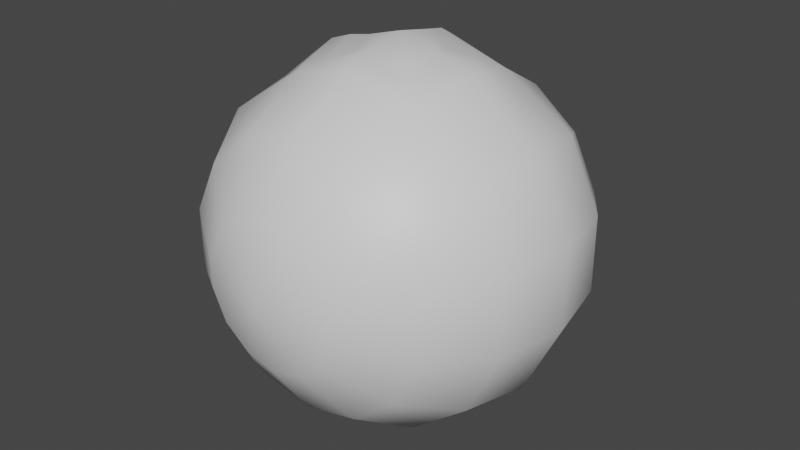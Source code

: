 # Source: eye_mesh.blend  (saved by Blender 2.93.21; exported with 4.5.12 LTS)
import bpy
from mathutils import Matrix  # noqa: F401  (used for matrix-valued properties, if any)

bpy.ops.wm.read_factory_settings(use_empty=True)
scene = bpy.context.scene
scene.name = 'Scene'

# ---- collections
col_collection = bpy.data.collections.new('Collection'); scene.collection.children.link(col_collection)

# ---- materials (node trees are filled in below, after node groups)
mat_material_001 = bpy.data.materials.new('Material.001')
mat_material_001.use_transparent_shadow = False
mat_material_002 = bpy.data.materials.new('Material.002')
mat_material_002.use_transparent_shadow = False
mat_material_003 = bpy.data.materials.new('Material.003')
mat_material_003.use_transparent_shadow = False
mat_material_004 = bpy.data.materials.new('Material.004')
mat_material_004.use_transparent_shadow = False

# ---- material node trees
mat_material_001.use_nodes = True; mat_material_001.node_tree.nodes.clear()
_N = mat_material_001.node_tree.nodes; _L = mat_material_001.node_tree.links
n0 = _N.new('ShaderNodeBsdfPrincipled'); n0.name = 'Principled BSDF'; n0.location = (10, 300)
n0.distribution = 'GGX'
n0.subsurface_method = 'BURLEY'
n0.inputs[3].default_value = 1.45
n0.inputs[27].default_value = (0.0, 0.0, 0.0, 1.0)
n0.inputs[28].default_value = 1.0
n1 = _N.new('ShaderNodeOutputMaterial'); n1.name = 'Material Output'; n1.location = (300, 300)
_L.new(n0.outputs[0], n1.inputs[0])
n1.is_active_output = True
mat_material_002.use_nodes = True; mat_material_002.node_tree.nodes.clear()
_N = mat_material_002.node_tree.nodes; _L = mat_material_002.node_tree.links
n0 = _N.new('ShaderNodeBsdfPrincipled'); n0.name = 'Principled BSDF'; n0.location = (10, 300)
n0.distribution = 'GGX'
n0.subsurface_method = 'BURLEY'
n0.inputs[3].default_value = 1.45
n0.inputs[27].default_value = (0.0, 0.0, 0.0, 1.0)
n0.inputs[28].default_value = 1.0
n1 = _N.new('ShaderNodeOutputMaterial'); n1.name = 'Material Output'; n1.location = (300, 300)
_L.new(n0.outputs[0], n1.inputs[0])
n1.is_active_output = True
mat_material_003.use_nodes = True; mat_material_003.node_tree.nodes.clear()
_N = mat_material_003.node_tree.nodes; _L = mat_material_003.node_tree.links
n0 = _N.new('ShaderNodeBsdfPrincipled'); n0.name = 'Principled BSDF'; n0.location = (10, 300)
n0.distribution = 'GGX'
n0.subsurface_method = 'BURLEY'
n0.inputs[3].default_value = 1.45
n0.inputs[27].default_value = (0.0, 0.0, 0.0, 1.0)
n0.inputs[28].default_value = 1.0
n1 = _N.new('ShaderNodeOutputMaterial'); n1.name = 'Material Output'; n1.location = (300, 300)
_L.new(n0.outputs[0], n1.inputs[0])
n1.is_active_output = True
mat_material_004.use_nodes = True; mat_material_004.node_tree.nodes.clear()
_N = mat_material_004.node_tree.nodes; _L = mat_material_004.node_tree.links
n0 = _N.new('ShaderNodeBsdfPrincipled'); n0.name = 'Principled BSDF'; n0.location = (10, 300)
n0.distribution = 'GGX'
n0.subsurface_method = 'BURLEY'
n0.inputs[3].default_value = 1.45
n0.inputs[27].default_value = (0.0, 0.0, 0.0, 1.0)
n0.inputs[28].default_value = 1.0
n1 = _N.new('ShaderNodeOutputMaterial'); n1.name = 'Material Output'; n1.location = (300, 300)
_L.new(n0.outputs[0], n1.inputs[0])
n1.is_active_output = True

# ---- world
world_world = bpy.data.worlds.new('World'); scene.world = world_world
world_world.use_nodes = True; world_world.node_tree.nodes.clear()
_N = world_world.node_tree.nodes; _L = world_world.node_tree.links
n0 = _N.new('ShaderNodeOutputWorld'); n0.name = 'World Output'; n0.location = (300, 300)
n1 = _N.new('ShaderNodeBackground'); n1.name = 'Background'; n1.location = (10, 300)
n1.inputs[0].default_value = (0.05088, 0.05088, 0.05088, 1.0)
_L.new(n1.outputs[0], n0.inputs[0])
n0.is_active_output = True
world_world.color = (0.05088, 0.05088, 0.05088)
world_world.use_sun_shadow = False
world_world.sun_shadow_jitter_overblur = 0.0

# ---- meshes
me_sphere = bpy.data.meshes.new('Sphere')
me_sphere.from_pydata([(0.0, 0.9239, -0.3827), (0.0, -8.742e-08, -1.0), (0.0, -0.3827, -0.9239), (0.0, -0.7071, -0.7071), (0.0, -0.9239, -0.3827), (0.166, 0.9239, -0.3448), (0.3068, 0.7071, -0.6371), (0.4009, 0.3827, -0.8324), (0.4339, -8.309e-08, -0.901), (0.4009, -0.3827, -0.8324), (0.3068, -0.7071, -0.6371), (0.166, -0.9239, -0.3448), (0.2992, 0.9239, -0.2386), (0.5528, 0.7071, -0.4409), (0.7223, 0.3827, -0.576), (0.7818, -7.096e-08, -0.6235), (0.7223, -0.3827, -0.576), (0.5528, -0.7071, -0.4409), (0.2992, -0.9239, -0.2386), (0.3731, 0.9239, -0.08515), (0.6894, 0.7071, -0.1573), (0.9007, 0.3827, -0.2056), (0.9749, -5.344e-08, -0.2225), (0.9007, -0.3827, -0.2056), (0.6894, -0.7071, -0.1573), (0.3731, -0.9239, -0.08515), (0.3731, 0.9239, 0.08516), (0.6894, 0.7071, 0.1573), (0.9007, 0.3827, 0.2056), (0.9749, -3.398e-08, 0.2225), (0.9007, -0.3827, 0.2056), (0.6894, -0.7071, 0.1573), (0.3731, -0.9239, 0.08516), (0.2992, 0.9239, 0.2386), (0.5528, 0.7071, 0.4409), (0.7223, 0.3827, 0.576), (0.7818, -1.646e-08, 0.6235), (0.7223, -0.3827, 0.576), (0.5528, -0.7071, 0.4409), (0.2992, -0.9239, 0.2386), (0.166, 0.9239, 0.3448), (0.3068, 0.7071, 0.6371), (0.3653, 0.3433, 0.8324), (0.4339, -4.329e-09, 0.901), (0.3665, -0.3433, 0.8324), (0.3068, -0.7071, 0.6371), (0.166, -0.9239, 0.3448), (-1.776e-14, 1.0, 1.311e-07), (-1.111e-07, 0.9239, 0.3827), (-8.128e-08, 0.7071, 0.7071), (-1.707e-07, 0.3827, 0.9239), (-1.707e-07, -0.3827, 0.9239), (-8.128e-08, -0.7071, 0.7071), (-8.128e-08, -0.9239, 0.3827), (-0.166, 0.9239, 0.3448), (-0.3068, 0.7071, 0.6371), (-0.35, 0.3369, 0.8324), (-0.4339, -4.329e-09, 0.901), (-0.3564, -0.3445, 0.8324), (-0.3068, -0.7071, 0.6371), (-0.166, -0.9239, 0.3448), (0.0, -1.0, 1.311e-07), (-0.2992, 0.9239, 0.2386), (-0.5528, 0.7071, 0.4409), (-0.7223, 0.3827, 0.576), (-0.7818, -1.646e-08, 0.6235), (-0.7223, -0.3827, 0.576), (-0.5528, -0.7071, 0.4409), (-0.2992, -0.9239, 0.2386), (-0.3731, 0.9239, 0.08515), (-0.6894, 0.7071, 0.1573), (-0.9007, 0.3827, 0.2056), (-0.9749, -3.398e-08, 0.2225), (-0.9007, -0.3827, 0.2056), (-0.6894, -0.7071, 0.1573), (-0.3731, -0.9239, 0.08516), (-0.3731, 0.9239, -0.08516), (-0.6894, 0.7071, -0.1573), (-0.9007, 0.3827, -0.2056), (-0.9749, -5.344e-08, -0.2225), (-0.9007, -0.3827, -0.2056), (-0.6894, -0.7071, -0.1573), (-0.3731, -0.9239, -0.08516), (-0.2992, 0.9239, -0.2386), (-0.5528, 0.7071, -0.4409), (-0.7223, 0.3827, -0.576), (-0.7818, -7.097e-08, -0.6235), (-0.7223, -0.3827, -0.576), (-0.5528, -0.7071, -0.4409), (-0.2992, -0.9239, -0.2386), (-0.166, 0.9239, -0.3448), (-0.3068, 0.7071, -0.6371), (-0.4009, 0.3827, -0.8324), (-0.4339, -8.309e-08, -0.901), (-0.4009, -0.3827, -0.8324), (-0.3068, -0.7071, -0.6371), (-0.166, -0.9239, -0.3448), (2.167e-07, 0.7071, -0.7071), (3.658e-07, 0.3827, -0.9239), (0.17, 0.1462, 0.9271), (0.21, 0.002638, 0.9669), (0.1726, -0.1488, 0.9271), (-1.869e-07, 0.2172, 0.9813), (-2.051e-07, 6.158e-09, 1.025), (-1.871e-07, -0.2172, 0.9813), (-0.1542, 0.1435, 0.9271), (-0.1942, 0.005275, 0.9669), (-0.1551, -0.1462, 0.9271), (0.2733, 0.2523, 0.8879), (0.3284, 0.003663, 0.9442), (0.2754, -0.2376, 0.8879), (-1.807e-07, -0.3139, 0.963), (-1.807e-07, 0.3139, 0.963), (-0.2546, 0.2452, 0.8879), (-0.312, 2.607e-09, 0.9442), (-0.2476, -0.2449, 0.8879)], [], [(3, 2, 9, 10), (1, 98, 7, 8), (97, 0, 5, 6), (4, 3, 10, 11), (2, 1, 8, 9), (98, 97, 6, 7), (0, 47, 5), (61, 4, 11), (11, 10, 17, 18), (9, 8, 15, 16), (7, 6, 13, 14), (5, 47, 12), (61, 11, 18), (10, 9, 16, 17), (8, 7, 14, 15), (6, 5, 12, 13), (14, 13, 20, 21), (12, 47, 19), (61, 18, 25), (17, 16, 23, 24), (15, 14, 21, 22), (13, 12, 19, 20), (18, 17, 24, 25), (16, 15, 22, 23), (61, 25, 32), (24, 23, 30, 31), (22, 21, 28, 29), (20, 19, 26, 27), (25, 24, 31, 32), (23, 22, 29, 30), (21, 20, 27, 28), (19, 47, 26), (27, 26, 33, 34), (32, 31, 38, 39), (30, 29, 36, 37), (28, 27, 34, 35), (26, 47, 33), (61, 32, 39), (31, 30, 37, 38), (29, 28, 35, 36), (39, 38, 45, 46), (37, 36, 43, 44), (35, 34, 41, 42), (33, 47, 40), (61, 39, 46), (38, 37, 44, 45), (36, 35, 42, 43), (34, 33, 40, 41), (40, 47, 48), (61, 46, 53), (45, 44, 51, 52), (56, 57, 114, 113), (41, 40, 48, 49), (46, 45, 52, 53), (43, 42, 108, 109), (42, 41, 49, 50), (52, 51, 58, 59), (58, 51, 111, 115), (49, 48, 54, 55), (53, 52, 59, 60), (50, 56, 113, 112), (50, 49, 55, 56), (48, 47, 54), (61, 53, 60), (60, 59, 67, 68), (58, 57, 65, 66), (56, 55, 63, 64), (54, 47, 62), (61, 60, 68), (59, 58, 66, 67), (57, 56, 64, 65), (55, 54, 62, 63), (66, 65, 72, 73), (64, 63, 70, 71), (62, 47, 69), (61, 68, 75), (67, 66, 73, 74), (65, 64, 71, 72), (63, 62, 69, 70), (68, 67, 74, 75), (61, 75, 82), (74, 73, 80, 81), (72, 71, 78, 79), (70, 69, 76, 77), (75, 74, 81, 82), (73, 72, 79, 80), (71, 70, 77, 78), (69, 47, 76), (79, 78, 85, 86), (77, 76, 83, 84), (82, 81, 88, 89), (80, 79, 86, 87), (78, 77, 84, 85), (76, 47, 83), (61, 82, 89), (81, 80, 87, 88), (89, 88, 95, 96), (87, 86, 93, 94), (85, 84, 91, 92), (83, 47, 90), (61, 89, 96), (88, 87, 94, 95), (86, 85, 92, 93), (84, 83, 90, 91), (92, 91, 97, 98), (90, 47, 0), (61, 96, 4), (95, 94, 2, 3), (93, 92, 98, 1), (91, 90, 0, 97), (96, 95, 3, 4), (94, 93, 1, 2), (100, 99, 102, 103), (101, 100, 103, 104), (103, 102, 105, 106), (104, 103, 106, 107), (44, 43, 109, 110), (42, 50, 112, 108), (51, 44, 110, 111), (57, 58, 115, 114), (99, 100, 109, 108), (100, 101, 110, 109), (101, 104, 111, 110), (102, 99, 108, 112), (106, 105, 113, 114), (107, 106, 114, 115), (104, 107, 115, 111), (105, 102, 112, 113)])
me_sphere.polygons.foreach_set('use_smooth', [True] * 128)
me_sphere.polygons.foreach_set('material_index', [0, 0, 0, 0, 0, 0, 0, 0, 0, 0, 0, 0, 0, 0, 0, 0, 0, 0, 0, 0, 0, 0, 0, 0, 0, 0, 0, 0, 0, 0, 0, 0, 0, 0, 0, 0, 0, 0, 0, 0, 0, 0, 0, 0, 0, 0, 0, 0, 0, 0, 0, 3, 0, 0, 3, 0, 0, 3, 0, 0, 3, 0, 0, 0, 0, 0, 0, 0, 0, 0, 0, 0, 0, 0, 0, 0, 0, 0, 0, 0, 0, 0, 0, 0, 0, 0, 0, 0, 0, 0, 0, 0, 0, 0, 0, 0, 0, 0, 0, 0, 0, 0, 0, 0, 0, 0, 0, 0, 0, 0, 0, 0, 1, 1, 1, 1, 3, 3, 3, 3, 2, 2, 2, 2, 2, 2, 2, 2])
_uv = me_sphere.uv_layers.new(name='UVMap')
_uv.uv.foreach_set('vector', [0.7143, 0.25, 0.7143, 0.375, 0.6429, 0.375, 0.6429, 0.25, 0.7143, 0.5, 0.7143, 0.625, 0.6429, 0.625, 0.6429, 0.5, 0.7143, 0.75, 0.7143, 0.875, 0.6429, 0.875, 0.6429, 0.75, 0.7143, 0.125, 0.7143, 0.25, 0.6429, 0.25, 0.6429, 0.125, 0.7143, 0.375, 0.7143, 0.5, 0.6429, 0.5, 0.6429, 0.375, 0.7143, 0.625, 0.7143, 0.75, 0.6429, 0.75, 0.6429, 0.625, 0.7143, 0.875, 0.6786, 1.0, 0.6429, 0.875, 0.6786, 0.0, 0.7143, 0.125, 0.6429, 0.125, 0.6429, 0.125, 0.6429, 0.25, 0.5714, 0.25, 0.5714, 0.125, 0.6429, 0.375, 0.6429, 0.5, 0.5714, 0.5, 0.5714, 0.375, 0.6429, 0.625, 0.6429, 0.75, 0.5714, 0.75, 0.5714, 0.625, 0.6429, 0.875, 0.6071, 1.0, 0.5714, 0.875, 0.6071, 0.0, 0.6429, 0.125, 0.5714, 0.125, 0.6429, 0.25, 0.6429, 0.375, 0.5714, 0.375, 0.5714, 0.25, 0.6429, 0.5, 0.6429, 0.625, 0.5714, 0.625, 0.5714, 0.5, 0.6429, 0.75, 0.6429, 0.875, 0.5714, 0.875, 0.5714, 0.75, 0.5714, 0.625, 0.5714, 0.75, 0.5, 0.75, 0.5, 0.625, 0.5714, 0.875, 0.5357, 1.0, 0.5, 0.875, 0.5357, 0.0, 0.5714, 0.125, 0.5, 0.125, 0.5714, 0.25, 0.5714, 0.375, 0.5, 0.375, 0.5, 0.25, 0.5714, 0.5, 0.5714, 0.625, 0.5, 0.625, 0.5, 0.5, 0.5714, 0.75, 0.5714, 0.875, 0.5, 0.875, 0.5, 0.75, 0.5714, 0.125, 0.5714, 0.25, 0.5, 0.25, 0.5, 0.125, 0.5714, 0.375, 0.5714, 0.5, 0.5, 0.5, 0.5, 0.375, 0.4643, 0.0, 0.5, 0.125, 0.4286, 0.125, 0.5, 0.25, 0.5, 0.375, 0.4286, 0.375, 0.4286, 0.25, 0.5, 0.5, 0.5, 0.625, 0.4286, 0.625, 0.4286, 0.5, 0.5, 0.75, 0.5, 0.875, 0.4286, 0.875, 0.4286, 0.75, 0.5, 0.125, 0.5, 0.25, 0.4286, 0.25, 0.4286, 0.125, 0.5, 0.375, 0.5, 0.5, 0.4286, 0.5, 0.4286, 0.375, 0.5, 0.625, 0.5, 0.75, 0.4286, 0.75, 0.4286, 0.625, 0.5, 0.875, 0.4643, 1.0, 0.4286, 0.875, 0.4286, 0.75, 0.4286, 0.875, 0.3571, 0.875, 0.3571, 0.75, 0.4286, 0.125, 0.4286, 0.25, 0.3571, 0.25, 0.3571, 0.125, 0.4286, 0.375, 0.4286, 0.5, 0.3571, 0.5, 0.3571, 0.375, 0.4286, 0.625, 0.4286, 0.75, 0.3571, 0.75, 0.3571, 0.625, 0.4286, 0.875, 0.3929, 1.0, 0.3571, 0.875, 0.3929, 0.0, 0.4286, 0.125, 0.3571, 0.125, 0.4286, 0.25, 0.4286, 0.375, 0.3571, 0.375, 0.3571, 0.25, 0.4286, 0.5, 0.4286, 0.625, 0.3571, 0.625, 0.3571, 0.5, 0.3571, 0.125, 0.3571, 0.25, 0.2857, 0.25, 0.2857, 0.125, 0.3571, 0.375, 0.3571, 0.5, 0.2857, 0.5, 0.2857, 0.375, 0.3571, 0.625, 0.3571, 0.75, 0.2857, 0.75, 0.2857, 0.625, 0.3571, 0.875, 0.3214, 1.0, 0.2857, 0.875, 0.3214, 0.0, 0.3571, 0.125, 0.2857, 0.125, 0.3571, 0.25, 0.3571, 0.375, 0.2857, 0.375, 0.2857, 0.25, 0.3571, 0.5, 0.3571, 0.625, 0.2857, 0.625, 0.2857, 0.5, 0.3571, 0.75, 0.3571, 0.875, 0.2857, 0.875, 0.2857, 0.75, 0.2857, 0.875, 0.25, 1.0, 0.2143, 0.875, 0.25, 0.0, 0.2857, 0.125, 0.2143, 0.125, 0.2857, 0.25, 0.2857, 0.375, 0.2143, 0.375, 0.2143, 0.25, 0.1429, 0.625, 0.1429, 0.5, 0.1429, 0.5, 0.1429, 0.625, 0.2857, 0.75, 0.2857, 0.875, 0.2143, 0.875, 0.2143, 0.75, 0.2857, 0.125, 0.2857, 0.25, 0.2143, 0.25, 0.2143, 0.125, 0.2857, 0.5, 0.2857, 0.625, 0.2857, 0.625, 0.2857, 0.5, 0.2857, 0.625, 0.2857, 0.75, 0.2143, 0.75, 0.2143, 0.625, 0.2143, 0.25, 0.2143, 0.375, 0.1429, 0.375, 0.1429, 0.25, 0.1429, 0.375, 0.2143, 0.375, 0.2143, 0.375, 0.1429, 0.375, 0.2143, 0.75, 0.2143, 0.875, 0.1429, 0.875, 0.1429, 0.75, 0.2143, 0.125, 0.2143, 0.25, 0.1429, 0.25, 0.1429, 0.125, 0.2143, 0.625, 0.1429, 0.625, 0.1429, 0.625, 0.2143, 0.625, 0.2143, 0.625, 0.2143, 0.75, 0.1429, 0.75, 0.1429, 0.625, 0.2143, 0.875, 0.1786, 1.0, 0.1429, 0.875, 0.1786, 0.0, 0.2143, 0.125, 0.1429, 0.125, 0.1429, 0.125, 0.1429, 0.25, 0.07143, 0.25, 0.07143, 0.125, 0.1429, 0.375, 0.1429, 0.5, 0.07143, 0.5, 0.07143, 0.375, 0.1429, 0.625, 0.1429, 0.75, 0.07143, 0.75, 0.07143, 0.625, 0.1429, 0.875, 0.1071, 1.0, 0.07143, 0.875, 0.1071, 0.0, 0.1429, 0.125, 0.07143, 0.125, 0.1429, 0.25, 0.1429, 0.375, 0.07143, 0.375, 0.07143, 0.25, 0.1429, 0.5, 0.1429, 0.625, 0.07143, 0.625, 0.07143, 0.5, 0.1429, 0.75, 0.1429, 0.875, 0.07143, 0.875, 0.07143, 0.75, 0.07143, 0.375, 0.07143, 0.5, 0.0, 0.5, 2.98e-08, 0.375, 0.07143, 0.625, 0.07143, 0.75, 2.98e-08, 0.75, 2.98e-08, 0.625, 0.07143, 0.875, 0.03571, 1.0, 0.0, 0.875, 0.03571, 0.0, 0.07143, 0.125, 2.98e-08, 0.125, 0.07143, 0.25, 0.07143, 0.375, 2.98e-08, 0.375, 2.98e-08, 0.25, 0.07143, 0.5, 0.07143, 0.625, 2.98e-08, 0.625, 0.0, 0.5, 0.07143, 0.75, 0.07143, 0.875, 0.0, 0.875, 2.98e-08, 0.75, 0.07143, 0.125, 0.07143, 0.25, 2.98e-08, 0.25, 2.98e-08, 0.125, 0.9643, 0.0, 1.0, 0.125, 0.9286, 0.125, 1.0, 0.25, 1.0, 0.375, 0.9286, 0.375, 0.9286, 0.25, 1.0, 0.5, 1.0, 0.625, 0.9286, 0.625, 0.9286, 0.5, 1.0, 0.75, 1.0, 0.875, 0.9286, 0.875, 0.9286, 0.75, 1.0, 0.125, 1.0, 0.25, 0.9286, 0.25, 0.9286, 0.125, 1.0, 0.375, 1.0, 0.5, 0.9286, 0.5, 0.9286, 0.375, 1.0, 0.625, 1.0, 0.75, 0.9286, 0.75, 0.9286, 0.625, 1.0, 0.875, 0.9643, 1.0, 0.9286, 0.875, 0.9286, 0.5, 0.9286, 0.625, 0.8571, 0.625, 0.8571, 0.5, 0.9286, 0.75, 0.9286, 0.875, 0.8571, 0.875, 0.8571, 0.75, 0.9286, 0.125, 0.9286, 0.25, 0.8571, 0.25, 0.8571, 0.125, 0.9286, 0.375, 0.9286, 0.5, 0.8571, 0.5, 0.8571, 0.375, 0.9286, 0.625, 0.9286, 0.75, 0.8571, 0.75, 0.8571, 0.625, 0.9286, 0.875, 0.8929, 1.0, 0.8571, 0.875, 0.8929, 0.0, 0.9286, 0.125, 0.8571, 0.125, 0.9286, 0.25, 0.9286, 0.375, 0.8571, 0.375, 0.8571, 0.25, 0.8571, 0.125, 0.8571, 0.25, 0.7857, 0.25, 0.7857, 0.125, 0.8571, 0.375, 0.8571, 0.5, 0.7857, 0.5, 0.7857, 0.375, 0.8571, 0.625, 0.8571, 0.75, 0.7857, 0.75, 0.7857, 0.625, 0.8571, 0.875, 0.8214, 1.0, 0.7857, 0.875, 0.8214, 0.0, 0.8571, 0.125, 0.7857, 0.125, 0.8571, 0.25, 0.8571, 0.375, 0.7857, 0.375, 0.7857, 0.25, 0.8571, 0.5, 0.8571, 0.625, 0.7857, 0.625, 0.7857, 0.5, 0.8571, 0.75, 0.8571, 0.875, 0.7857, 0.875, 0.7857, 0.75, 0.7857, 0.625, 0.7857, 0.75, 0.7143, 0.75, 0.7143, 0.625, 0.7857, 0.875, 0.75, 1.0, 0.7143, 0.875, 0.75, 0.0, 0.7857, 0.125, 0.7143, 0.125, 0.7857, 0.25, 0.7857, 0.375, 0.7143, 0.375, 0.7143, 0.25, 0.7857, 0.5, 0.7857, 0.625, 0.7143, 0.625, 0.7143, 0.5, 0.7857, 0.75, 0.7857, 0.875, 0.7143, 0.875, 0.7143, 0.75, 0.7857, 0.125, 0.7857, 0.25, 0.7143, 0.25, 0.7143, 0.125, 0.7857, 0.375, 0.7857, 0.5, 0.7143, 0.5, 0.7143, 0.375, 0.2665, 0.5001, 0.2654, 0.5866, 0.2142, 0.5866, 0.2143, 0.5, 0.2654, 0.4134, 0.2665, 0.5001, 0.2143, 0.5, 0.2142, 0.4134, 0.2143, 0.5, 0.2142, 0.5866, 0.1631, 0.5866, 0.1621, 0.5001, 0.2142, 0.4134, 0.2143, 0.5, 0.1621, 0.5001, 0.1631, 0.4134, 0.2857, 0.375, 0.2857, 0.5, 0.2857, 0.5, 0.2857, 0.375, 0.2857, 0.625, 0.2143, 0.625, 0.2143, 0.625, 0.2857, 0.625, 0.2143, 0.375, 0.2857, 0.375, 0.2857, 0.375, 0.2143, 0.375, 0.1429, 0.5, 0.1429, 0.375, 0.1429, 0.375, 0.1429, 0.5, 0.2654, 0.5866, 0.2665, 0.5001, 0.2857, 0.5, 0.2857, 0.625, 0.2665, 0.5001, 0.2654, 0.4134, 0.2857, 0.375, 0.2857, 0.5, 0.2654, 0.4134, 0.2142, 0.4134, 0.2143, 0.375, 0.2857, 0.375, 0.2142, 0.5866, 0.2654, 0.5866, 0.2857, 0.625, 0.2143, 0.625, 0.1621, 0.5001, 0.1631, 0.5866, 0.1429, 0.625, 0.1429, 0.5, 0.1631, 0.4134, 0.1621, 0.5001, 0.1429, 0.5, 0.1429, 0.375, 0.2142, 0.4134, 0.1631, 0.4134, 0.1429, 0.375, 0.2143, 0.375, 0.1631, 0.5866, 0.2142, 0.5866, 0.2143, 0.625, 0.1429, 0.625])
me_sphere.materials.append(mat_material_001)
me_sphere.materials.append(mat_material_002)
me_sphere.materials.append(mat_material_003)
me_sphere.materials.append(mat_material_004)
me_sphere.use_remesh_fix_poles = True
me_sphere.use_remesh_preserve_attributes = False
me_sphere.update()

# ---- objects
ob_sphere = bpy.data.objects.new('Sphere', me_sphere)

# ---- transforms, parenting, visibility, modifiers, constraints
ob_sphere.location = (0.0, 0.0, 0.0)

# ---- collection membership
col_collection.objects.link(ob_sphere)

# ---- scene / render settings (as saved in the file)
scene.frame_start = 1; scene.frame_end = 250; scene.frame_set(1)
scene.render.engine = 'BLENDER_EEVEE_NEXT'
scene.cycles.use_denoising = False
scene.cycles.samples = 128
scene.cycles.sampling_pattern = 'TABULATED_SOBOL'
scene.cycles.use_adaptive_sampling = False
scene.cycles.use_light_tree = False
scene.view_settings.view_transform = 'Filmic'
bpy.context.view_layer.update()

# ---- added for rendering (the .blend has no active camera and no usable light): camera, sun
cam_auto = bpy.data.cameras.new('AutoCamera')
cam_auto.lens = 50.0
cam_auto.sensor_width = 36.0
cam_auto.clip_end = 1000.0
ob_auto_camera = bpy.data.objects.new('AutoCamera', cam_auto)
scene.collection.objects.link(ob_auto_camera)
ob_auto_camera.location = (3.19227, -3.83072, 2.56653)
ob_auto_camera.rotation_euler = (1.09748, -7.21219e-08, 0.694738)
scene.camera = ob_auto_camera
light_auto_sun = bpy.data.lights.new('AutoSun', 'SUN')
light_auto_sun.energy = 3.0
light_auto_sun.angle = 0.0523599
ob_auto_sun = bpy.data.objects.new('AutoSun', light_auto_sun)
scene.collection.objects.link(ob_auto_sun)
ob_auto_sun.rotation_euler = (0.872665, 0.174533, 0.523599)
bpy.context.view_layer.update()
